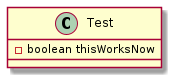

The diagram above was rendered by PlantUML. Its source (embedded in the PNG):
@startuml test

class Test {
    - boolean thisWorksNow
}

@enduml